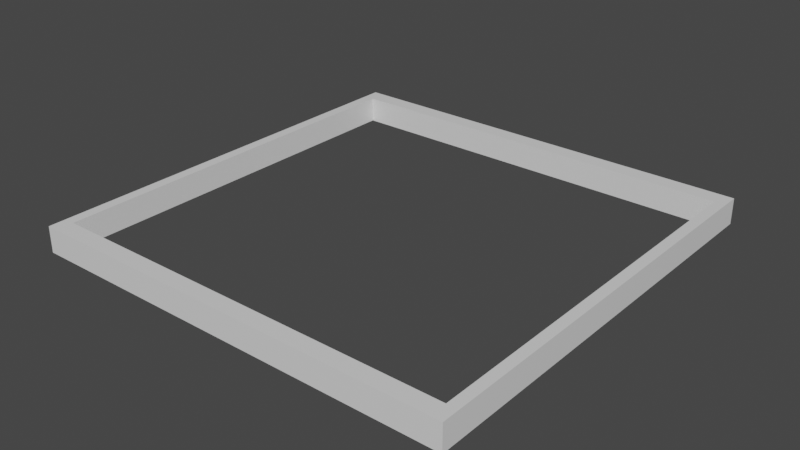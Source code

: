 # Source: blankSlate_Wall.blend  (saved by Blender 2.82.7; exported with 4.5.12 LTS)
import bpy
from mathutils import Matrix  # noqa: F401  (used for matrix-valued properties, if any)

bpy.ops.wm.read_factory_settings(use_empty=True)
scene = bpy.context.scene
scene.name = 'Scene'

# ---- collections
col_collection = bpy.data.collections.new('Collection'); scene.collection.children.link(col_collection)

# ---- materials (node trees are filled in below, after node groups)
mat_material_001 = bpy.data.materials.new('Material.001')
mat_material_001.alpha_threshold = 0.0
mat_material_001.use_transparent_shadow = False
mat_material_001.line_color = (0.0, 0.0, 0.0, 1.0)

# ---- material node trees
mat_material_001.use_nodes = True; mat_material_001.node_tree.nodes.clear()
_N = mat_material_001.node_tree.nodes; _L = mat_material_001.node_tree.links
n0 = _N.new('ShaderNodeOutputMaterial'); n0.name = 'Material Output'; n0.location = (300, 300)
n1 = _N.new('ShaderNodeBsdfPrincipled'); n1.name = 'Principled BSDF'; n1.location = (10, 300)
n1.distribution = 'GGX'
n1.subsurface_method = 'BURLEY'
n1.inputs[2].default_value = 0.4
n1.inputs[3].default_value = 1.45
n1.inputs[27].default_value = (0.0, 0.0, 0.0, 1.0)
n1.inputs[28].default_value = 1.0
_L.new(n1.outputs[0], n0.inputs[0])
n0.is_active_output = True

# ---- world
world_world = bpy.data.worlds.new('World'); scene.world = world_world
world_world.use_nodes = True; world_world.node_tree.nodes.clear()
_N = world_world.node_tree.nodes; _L = world_world.node_tree.links
n0 = _N.new('ShaderNodeOutputWorld'); n0.name = 'World Output'; n0.location = (300, 300)
n1 = _N.new('ShaderNodeBackground'); n1.name = 'Background'; n1.location = (10, 300)
n1.inputs[0].default_value = (0.05088, 0.05088, 0.05088, 1.0)
_L.new(n1.outputs[0], n0.inputs[0])
n0.is_active_output = True
world_world.color = (0.05088, 0.05088, 0.05088)
world_world.use_sun_shadow = False
world_world.sun_shadow_jitter_overblur = 0.0

# ---- meshes
me_cube_001 = bpy.data.meshes.new('Cube.001')
me_cube_001.from_pydata([(1.0, 1.0, 2.0), (1.0, 1.0, 0.0), (1.0, -1.0, 2.0), (1.0, -1.0, 0.0), (-1.0, 1.0, 2.0), (-1.0, 1.0, 0.0), (-1.0, -1.0, 2.0), (-1.0, -1.0, 0.0), (0.95, -0.92, 2.0), (0.95, -0.92, 1.192e-07), (-0.95, -0.92, 2.0), (-0.95, -0.92, 1.192e-07), (-0.95, 0.92, 2.0), (-0.95, 0.92, 1.192e-07), (0.95, 0.92, 2.0), (0.95, 0.92, 1.192e-07)], [], [(0, 4, 6, 10, 12, 14), (3, 2, 6, 7), (7, 6, 4, 5), (5, 1, 3, 9, 15, 13), (1, 0, 2, 3), (5, 4, 0, 1), (13, 12, 10, 11), (11, 10, 8, 9), (13, 11, 9, 3, 7, 5), (14, 8, 10, 6, 2, 0), (9, 8, 14, 15), (15, 14, 12, 13)])
_uv = me_cube_001.uv_layers.new(name='UVMap')
_uv.uv.foreach_set('vector', [0.625, 0.5, 0.875, 0.5, 0.875, 0.75, 0.8687, 0.74, 0.8687, 0.51, 0.6313, 0.51, 0.375, 0.75, 0.625, 0.75, 0.625, 1.0, 0.375, 1.0, 0.375, 0.0, 0.625, 0.0, 0.625, 0.25, 0.375, 0.25, 0.125, 0.5, 0.375, 0.5, 0.375, 0.75, 0.3688, 0.74, 0.3688, 0.51, 0.1313, 0.51, 0.375, 0.5, 0.625, 0.5, 0.625, 0.75, 0.375, 0.75, 0.375, 0.25, 0.625, 0.25, 0.625, 0.5, 0.375, 0.5, 0.4512, 0.25, 0.5117, 0.25, 0.5117, 0.0, 0.4512, 0.0, 0.4512, 1.0, 0.5117, 1.0, 0.5117, 0.75, 0.4512, 0.75, 0.1313, 0.51, 0.1313, 0.74, 0.3688, 0.74, 0.375, 0.75, 0.125, 0.75, 0.125, 0.5, 0.6313, 0.51, 0.6313, 0.74, 0.8687, 0.74, 0.875, 0.75, 0.625, 0.75, 0.625, 0.5, 0.4512, 0.75, 0.5117, 0.75, 0.5117, 0.5, 0.4512, 0.5, 0.4512, 0.5, 0.5117, 0.5, 0.5117, 0.25, 0.4512, 0.25])
me_cube_001.materials.append(mat_material_001)
me_cube_001.use_remesh_preserve_volume = False
me_cube_001.use_remesh_preserve_attributes = False
me_cube_001.use_mirror_vertex_groups = False
me_cube_001.update()

# ---- objects
ob_cube_001 = bpy.data.objects.new('Cube.001', me_cube_001)

# ---- transforms, parenting, visibility, modifiers, constraints
ob_cube_001.location = (0.0, 0.0, 0.0)
ob_cube_001.scale = (50.0, 50.0, 3.0)
ob_cube_001.lock_rotations_4d = False
ob_cube_001.empty_display_type = 'ARROWS'
ob_cube_001.lineart.crease_threshold = 0.0

# ---- collection membership
col_collection.objects.link(ob_cube_001)

# ---- scene / render settings (as saved in the file)
scene.frame_start = 1; scene.frame_end = 250; scene.frame_set(1)
scene.render.engine = 'BLENDER_EEVEE_NEXT'
scene.cycles.use_denoising = False
scene.cycles.samples = 128
scene.cycles.sampling_pattern = 'TABULATED_SOBOL'
scene.cycles.use_adaptive_sampling = False
scene.cycles.use_light_tree = False
scene.view_settings.view_transform = 'Filmic'
bpy.context.view_layer.update()

# ---- added for rendering (the .blend has no active camera and no usable light): camera, sun
cam_auto = bpy.data.cameras.new('AutoCamera')
cam_auto.lens = 50.0
cam_auto.sensor_width = 36.0
cam_auto.clip_end = 2298.41
ob_auto_camera = bpy.data.objects.new('AutoCamera', cam_auto)
scene.collection.objects.link(ob_auto_camera)
ob_auto_camera.location = (130.964, -157.157, 107.771)
ob_auto_camera.rotation_euler = (1.09748, -7.21219e-08, 0.694738)
scene.camera = ob_auto_camera
light_auto_sun = bpy.data.lights.new('AutoSun', 'SUN')
light_auto_sun.energy = 3.0
light_auto_sun.angle = 0.0523599
ob_auto_sun = bpy.data.objects.new('AutoSun', light_auto_sun)
scene.collection.objects.link(ob_auto_sun)
ob_auto_sun.rotation_euler = (0.872665, 0.174533, 0.523599)
bpy.context.view_layer.update()
